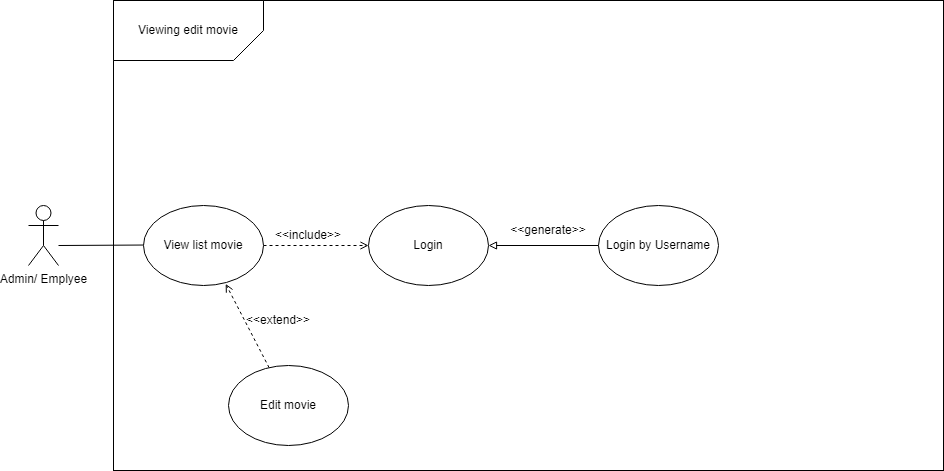

The diagram above was exported from draw.io. Its source (the exported page's mxGraphModel, read from the mxfile embedded in the PNG):
<mxGraphModel dx="1038" dy="531" grid="1" gridSize="10" guides="1" tooltips="1" connect="1" arrows="1" fold="1" page="1" pageScale="1" pageWidth="827" pageHeight="1169" math="0" shadow="0">
  <root>
    <mxCell id="0" />
    <mxCell id="1" parent="0" />
    <mxCell id="2IAazLa1MMrhFHKsO_q4-18" value="" style="rounded=0;whiteSpace=wrap;html=1;verticalAlign=top;" parent="1" vertex="1">
      <mxGeometry x="165" y="125" width="830" height="470" as="geometry" />
    </mxCell>
    <mxCell id="2IAazLa1MMrhFHKsO_q4-1" value="Admin/ Emplyee" style="shape=umlActor;verticalLabelPosition=bottom;verticalAlign=top;html=1;outlineConnect=0;" parent="1" vertex="1">
      <mxGeometry x="80" y="330" width="30" height="60" as="geometry" />
    </mxCell>
    <mxCell id="2IAazLa1MMrhFHKsO_q4-10" style="rounded=0;orthogonalLoop=1;jettySize=auto;html=1;endArrow=none;endFill=0;" parent="1" edge="1">
      <mxGeometry relative="1" as="geometry">
        <mxPoint x="110" y="370" as="sourcePoint" />
        <mxPoint x="200" y="369.5" as="targetPoint" />
      </mxGeometry>
    </mxCell>
    <mxCell id="5ONQ9TK1G-C37r1VRrtA-1" style="rounded=0;orthogonalLoop=1;jettySize=auto;html=1;entryX=0.685;entryY=0.98;entryDx=0;entryDy=0;entryPerimeter=0;dashed=1;endArrow=open;endFill=0;" parent="1" source="2IAazLa1MMrhFHKsO_q4-4" target="2IAazLa1MMrhFHKsO_q4-5" edge="1">
      <mxGeometry relative="1" as="geometry" />
    </mxCell>
    <mxCell id="2IAazLa1MMrhFHKsO_q4-4" value="Edit movie" style="ellipse;whiteSpace=wrap;html=1;" parent="1" vertex="1">
      <mxGeometry x="280" y="490" width="120" height="80" as="geometry" />
    </mxCell>
    <mxCell id="2IAazLa1MMrhFHKsO_q4-12" style="edgeStyle=none;rounded=0;orthogonalLoop=1;jettySize=auto;html=1;dashed=1;endArrow=open;endFill=0;" parent="1" source="2IAazLa1MMrhFHKsO_q4-5" target="2IAazLa1MMrhFHKsO_q4-6" edge="1">
      <mxGeometry relative="1" as="geometry" />
    </mxCell>
    <mxCell id="2IAazLa1MMrhFHKsO_q4-5" value="View list movie" style="ellipse;whiteSpace=wrap;html=1;" parent="1" vertex="1">
      <mxGeometry x="195" y="330" width="120" height="80" as="geometry" />
    </mxCell>
    <mxCell id="2IAazLa1MMrhFHKsO_q4-6" value="Login" style="ellipse;whiteSpace=wrap;html=1;" parent="1" vertex="1">
      <mxGeometry x="420" y="330" width="120" height="80" as="geometry" />
    </mxCell>
    <mxCell id="2IAazLa1MMrhFHKsO_q4-14" style="edgeStyle=none;rounded=0;orthogonalLoop=1;jettySize=auto;html=1;endArrow=block;endFill=0;" parent="1" source="2IAazLa1MMrhFHKsO_q4-8" target="2IAazLa1MMrhFHKsO_q4-6" edge="1">
      <mxGeometry relative="1" as="geometry" />
    </mxCell>
    <mxCell id="2IAazLa1MMrhFHKsO_q4-8" value="Login by Username" style="ellipse;whiteSpace=wrap;html=1;" parent="1" vertex="1">
      <mxGeometry x="650" y="330" width="120" height="80" as="geometry" />
    </mxCell>
    <mxCell id="2IAazLa1MMrhFHKsO_q4-17" value="&amp;lt;&amp;lt;include&amp;gt;&amp;gt;" style="text;html=1;strokeColor=none;fillColor=none;align=center;verticalAlign=middle;whiteSpace=wrap;rounded=0;dashed=1;" parent="1" vertex="1">
      <mxGeometry x="330" y="345" width="60" height="30" as="geometry" />
    </mxCell>
    <mxCell id="2IAazLa1MMrhFHKsO_q4-22" value="" style="shape=card;whiteSpace=wrap;html=1;rotation=-180;" parent="1" vertex="1">
      <mxGeometry x="165" y="125" width="150" height="60" as="geometry" />
    </mxCell>
    <mxCell id="2IAazLa1MMrhFHKsO_q4-24" value="&lt;span style=&quot;background-color: rgb(255, 255, 255);&quot;&gt;Viewing edit movie&lt;/span&gt;" style="text;html=1;strokeColor=none;fillColor=none;align=center;verticalAlign=middle;whiteSpace=wrap;rounded=0;" parent="1" vertex="1">
      <mxGeometry x="185" y="140" width="110" height="30" as="geometry" />
    </mxCell>
    <mxCell id="5ONQ9TK1G-C37r1VRrtA-2" value="&amp;lt;&amp;lt;extend&amp;gt;&amp;gt;" style="text;html=1;strokeColor=none;fillColor=none;align=center;verticalAlign=middle;whiteSpace=wrap;rounded=0;dashed=1;" parent="1" vertex="1">
      <mxGeometry x="300" y="430" width="60" height="30" as="geometry" />
    </mxCell>
    <mxCell id="5ONQ9TK1G-C37r1VRrtA-3" value="&amp;lt;&amp;lt;generate&amp;gt;&amp;gt;" style="text;html=1;strokeColor=none;fillColor=none;align=center;verticalAlign=middle;whiteSpace=wrap;rounded=0;dashed=1;" parent="1" vertex="1">
      <mxGeometry x="570" y="340" width="60" height="30" as="geometry" />
    </mxCell>
  </root>
</mxGraphModel>